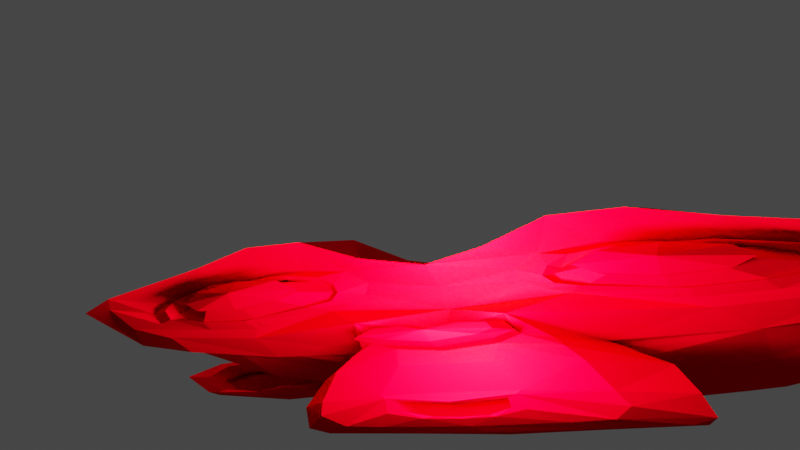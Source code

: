 # Source: umrd.blend  (saved by Blender 2.80.75; exported with 4.5.12 LTS)
import bpy
from mathutils import Matrix  # noqa: F401  (used for matrix-valued properties, if any)

bpy.ops.wm.read_factory_settings(use_empty=True)
scene = bpy.context.scene
scene.name = 'Scene'

# ---- collections
col_collection = bpy.data.collections.new('Collection'); scene.collection.children.link(col_collection)

# ---- materials (node trees are filled in below, after node groups)
mat_material_001 = bpy.data.materials.new('Material.001')
mat_material_001.alpha_threshold = 1.0
mat_material_001.diffuse_color = (0.8, 0.0, 0.004656, 1.0)
mat_material_001.roughness = 1.0
mat_material_001.specular_intensity = 1.0
mat_material_001.metallic = 1.0

# ---- material node trees

# ---- world
world_world = bpy.data.worlds.new('World'); scene.world = world_world
world_world.use_nodes = True; world_world.node_tree.nodes.clear()
_N = world_world.node_tree.nodes; _L = world_world.node_tree.links
n0 = _N.new('ShaderNodeOutputWorld'); n0.name = 'World Output'; n0.location = (300, 300)
n1 = _N.new('ShaderNodeBackground'); n1.name = 'Background'; n1.location = (10, 300)
n1.inputs[0].default_value = (0.05088, 0.05088, 0.05088, 1.0)
_L.new(n1.outputs[0], n0.inputs[0])
n0.is_active_output = True
world_world.color = (0.05088, 0.05088, 0.05088)
world_world.use_sun_shadow = False
world_world.sun_shadow_jitter_overblur = 0.0

# ---- cameras
cam_camera = bpy.data.cameras.new('Camera')
cam_camera.clip_end = 100.0
cam_camera.ortho_scale = 7.314

# ---- lights
light_light = bpy.data.lights.new('Light', 'POINT')
light_light.transmission_factor = 0.0
light_light.energy = 1000.0
light_light.shadow_soft_size = 0.1
light_light.shadow_maximum_resolution = 0.006
light_light.use_absolute_resolution = True
light_point = bpy.data.lights.new('Point', 'POINT')
light_point.transmission_factor = 0.0
light_point.energy = 1367.0
light_point.shadow_soft_size = 0.25
light_point.shadow_maximum_resolution = 0.006
light_point.use_absolute_resolution = True

# ---- meshes
me_suzanne = bpy.data.meshes.new('Suzanne')
me_suzanne.from_pydata([(0.4375, -0.7656, 0.1641), (-0.4375, -0.7656, 0.1641), (0.5, -0.6875, 0.09375), (-0.5, -0.6875, 0.09375), (0.5469, -0.5781, 0.05469), (-0.5469, -0.5781, 0.05469), (0.3516, -0.6172, -0.02344), (-0.3516, -0.6172, -0.02344), (0.3516, -0.7188, 0.03125), (-0.3516, -0.7188, 0.03125), (0.3516, -0.7812, 0.1328), (-0.3516, -0.7812, 0.1328), (0.2734, -0.7969, 0.1641), (-0.2734, -0.7969, 0.1641), (0.2031, -0.7422, 0.09375), (-0.2031, -0.7422, 0.09375), (0.1562, -0.6484, 0.05469), (-0.1562, -0.6484, 0.05469), (0.07812, -0.6562, 0.2422), (-0.07812, -0.6562, 0.2422), (0.1406, -0.7422, 0.2422), (-0.1406, -0.7422, 0.2422), (0.2422, -0.7969, 0.2422), (-0.2422, -0.7969, 0.2422), (0.2734, -0.7969, 0.3281), (-0.2734, -0.7969, 0.3281), (0.2031, -0.7422, 0.3906), (-0.2031, -0.7422, 0.3906), (0.1562, -0.6484, 0.4375), (-0.1562, -0.6484, 0.4375), (0.3516, -0.6172, 0.5156), (-0.3516, -0.6172, 0.5156), (0.3516, -0.7188, 0.4531), (-0.3516, -0.7188, 0.4531), (0.3516, -0.7812, 0.3594), (-0.3516, -0.7812, 0.3594), (0.4375, -0.7656, 0.3281), (-0.4375, -0.7656, 0.3281), (0.5, -0.6875, 0.3906), (-0.5, -0.6875, 0.3906), (0.5469, -0.5781, 0.4375), (-0.5469, -0.5781, 0.4375), (0.625, -0.5625, 0.2422), (-0.625, -0.5625, 0.2422), (0.5625, -0.6719, 0.2422), (-0.5625, -0.6719, 0.2422), (0.4688, -0.7578, 0.2422), (-0.4688, -0.7578, 0.2422), (0.4766, -0.7734, 0.2422), (-0.4766, -0.7734, 0.2422), (0.4453, -0.7812, 0.3359), (-0.4453, -0.7812, 0.3359), (0.3516, -0.8047, 0.375), (-0.3516, -0.8047, 0.375), (0.2656, -0.8203, 0.3359), (-0.2656, -0.8203, 0.3359), (0.2266, -0.8203, 0.2422), (-0.2266, -0.8203, 0.2422), (0.2656, -0.8203, 0.1562), (-0.2656, -0.8203, 0.1562), (0.3516, -0.8281, 0.2422), (-0.3516, -0.8281, 0.2422), (0.3516, -0.8047, 0.1172), (-0.3516, -0.8047, 0.1172), (0.4453, -0.7812, 0.1562), (-0.4453, -0.7812, 0.1562), (0.0, -0.7422, 0.4297), (0.0, -0.8203, 0.3516), (0.0, -0.7344, -0.6797), (0.0, -0.7812, -0.3203), (0.0, -0.7969, -0.1875), (0.0, -0.7188, -0.7734), (0.0, -0.6016, 0.4062), (0.0, -0.5703, 0.5703), (0.0, 0.5469, 0.8984), (0.0, 0.8516, 0.5625), (0.0, 0.8281, 0.07031), (0.0, 0.3516, -0.3828), (0.2031, -0.5625, -0.1875), (-0.2031, -0.5625, -0.1875), (0.3125, -0.5703, -0.4375), (-0.3125, -0.5703, -0.4375), (0.3516, -0.5703, -0.6953), (-0.3516, -0.5703, -0.6953), (0.3672, -0.5312, -0.8906), (-0.3672, -0.5312, -0.8906), (0.3281, -0.5234, -0.9453), (-0.3281, -0.5234, -0.9453), (0.1797, -0.5547, -0.9688), (-0.1797, -0.5547, -0.9688), (0.0, -0.5781, -0.9844), (0.4375, -0.5312, -0.1406), (-0.4375, -0.5312, -0.1406), (0.6328, -0.5391, -0.03906), (-0.6328, -0.5391, -0.03906), (0.8281, -0.4453, 0.1484), (-0.8281, -0.4453, 0.1484), (0.8594, -0.5938, 0.4297), (-0.8594, -0.5938, 0.4297), (0.7109, -0.625, 0.4844), (-0.7109, -0.625, 0.4844), (0.4922, -0.6875, 0.6016), (-0.4922, -0.6875, 0.6016), (0.3203, -0.7344, 0.7578), (-0.3203, -0.7344, 0.7578), (0.1562, -0.7578, 0.7188), (-0.1562, -0.7578, 0.7188), (0.0625, -0.75, 0.4922), (-0.0625, -0.75, 0.4922), (0.1641, -0.7734, 0.4141), (-0.1641, -0.7734, 0.4141), (0.125, -0.7656, 0.3047), (-0.125, -0.7656, 0.3047), (0.2031, -0.7422, 0.09375), (-0.2031, -0.7422, 0.09375), (0.375, -0.7031, 0.01562), (-0.375, -0.7031, 0.01562), (0.4922, -0.6719, 0.0625), (-0.4922, -0.6719, 0.0625), (0.625, -0.6484, 0.1875), (-0.625, -0.6484, 0.1875), (0.6406, -0.6484, 0.2969), (-0.6406, -0.6484, 0.2969), (0.6016, -0.6641, 0.375), (-0.6016, -0.6641, 0.375), (0.4297, -0.7188, 0.4375), (-0.4297, -0.7188, 0.4375), (0.25, -0.7578, 0.4688), (-0.25, -0.7578, 0.4688), (0.0, -0.7344, -0.7656), (0.1094, -0.7344, -0.7188), (-0.1094, -0.7344, -0.7188), (0.1172, -0.7109, -0.8359), (-0.1172, -0.7109, -0.8359), (0.0625, -0.6953, -0.8828), (-0.0625, -0.6953, -0.8828), (0.0, -0.6875, -0.8906), (0.0, -0.75, -0.1953), (0.0, -0.7422, -0.1406), (0.1016, -0.7422, -0.1484), (-0.1016, -0.7422, -0.1484), (0.125, -0.75, -0.2266), (-0.125, -0.75, -0.2266), (0.08594, -0.7422, -0.2891), (-0.08594, -0.7422, -0.2891), (0.3984, -0.6719, -0.04688), (-0.3984, -0.6719, -0.04688), (0.6172, -0.625, 0.05469), (-0.6172, -0.625, 0.05469), (0.7266, -0.6016, 0.2031), (-0.7266, -0.6016, 0.2031), (0.7422, -0.6562, 0.375), (-0.7422, -0.6562, 0.375), (0.6875, -0.7266, 0.4141), (-0.6875, -0.7266, 0.4141), (0.4375, -0.7969, 0.5469), (-0.4375, -0.7969, 0.5469), (0.3125, -0.8359, 0.6406), (-0.3125, -0.8359, 0.6406), (0.2031, -0.8516, 0.6172), (-0.2031, -0.8516, 0.6172), (0.1016, -0.8438, 0.4297), (-0.1016, -0.8438, 0.4297), (0.125, -0.8125, -0.1016), (-0.125, -0.8125, -0.1016), (0.2109, -0.7109, -0.4453), (-0.2109, -0.7109, -0.4453), (0.25, -0.6875, -0.7031), (-0.25, -0.6875, -0.7031), (0.2656, -0.6641, -0.8203), (-0.2656, -0.6641, -0.8203), (0.2344, -0.6328, -0.9141), (-0.2344, -0.6328, -0.9141), (0.1641, -0.6328, -0.9297), (-0.1641, -0.6328, -0.9297), (0.0, -0.6406, -0.9453), (0.0, -0.7266, 0.04688), (0.0, -0.7656, 0.2109), (0.3281, -0.7422, 0.4766), (-0.3281, -0.7422, 0.4766), (0.1641, -0.75, 0.1406), (-0.1641, -0.75, 0.1406), (0.1328, -0.7578, 0.2109), (-0.1328, -0.7578, 0.2109), (0.1172, -0.7344, -0.6875), (-0.1172, -0.7344, -0.6875), (0.07812, -0.75, -0.4453), (-0.07812, -0.75, -0.4453), (0.0, -0.75, -0.4453), (0.0, -0.7422, -0.3281), (0.09375, -0.7812, -0.2734), (-0.09375, -0.7812, -0.2734), (0.1328, -0.7969, -0.2266), (-0.1328, -0.7969, -0.2266), (0.1094, -0.7812, -0.1328), (-0.1094, -0.7812, -0.1328), (0.03906, -0.7812, -0.125), (-0.03906, -0.7812, -0.125), (0.0, -0.8281, -0.2031), (0.04688, -0.8125, -0.1484), (-0.04688, -0.8125, -0.1484), (0.09375, -0.8125, -0.1562), (-0.09375, -0.8125, -0.1562), (0.1094, -0.8281, -0.2266), (-0.1094, -0.8281, -0.2266), (0.07812, -0.8047, -0.25), (-0.07812, -0.8047, -0.25), (0.0, -0.8047, -0.2891), (0.2578, -0.5547, -0.3125), (-0.2578, -0.5547, -0.3125), (0.1641, -0.7109, -0.2422), (-0.1641, -0.7109, -0.2422), (0.1797, -0.7109, -0.3125), (-0.1797, -0.7109, -0.3125), (0.2344, -0.5547, -0.25), (-0.2344, -0.5547, -0.25), (0.0, -0.6875, -0.875), (0.04688, -0.6875, -0.8672), (-0.04688, -0.6875, -0.8672), (0.09375, -0.7109, -0.8203), (-0.09375, -0.7109, -0.8203), (0.09375, -0.7266, -0.7422), (-0.09375, -0.7266, -0.7422), (0.0, -0.6562, -0.7812), (0.09375, -0.6641, -0.75), (-0.09375, -0.6641, -0.75), (0.09375, -0.6406, -0.8125), (-0.09375, -0.6406, -0.8125), (0.04688, -0.6328, -0.8516), (-0.04688, -0.6328, -0.8516), (0.0, -0.6328, -0.8594), (0.1719, -0.7812, 0.2188), (-0.1719, -0.7812, 0.2188), (0.1875, -0.7734, 0.1562), (-0.1875, -0.7734, 0.1562), (0.3359, -0.7578, 0.4297), (-0.3359, -0.7578, 0.4297), (0.2734, -0.7734, 0.4219), (-0.2734, -0.7734, 0.4219), (0.4219, -0.7734, 0.3984), (-0.4219, -0.7734, 0.3984), (0.5625, -0.6953, 0.3516), (-0.5625, -0.6953, 0.3516), (0.5859, -0.6875, 0.2891), (-0.5859, -0.6875, 0.2891), (0.5781, -0.6797, 0.1953), (-0.5781, -0.6797, 0.1953), (0.4766, -0.7188, 0.1016), (-0.4766, -0.7188, 0.1016), (0.375, -0.7422, 0.0625), (-0.375, -0.7422, 0.0625), (0.2266, -0.7812, 0.1094), (-0.2266, -0.7812, 0.1094), (0.1797, -0.7812, 0.2969), (-0.1797, -0.7812, 0.2969), (0.2109, -0.7812, 0.375), (-0.2109, -0.7812, 0.375), (0.2344, -0.7578, 0.3594), (-0.2344, -0.7578, 0.3594), (0.1953, -0.7578, 0.2969), (-0.1953, -0.7578, 0.2969), (0.2422, -0.7578, 0.125), (-0.2422, -0.7578, 0.125), (0.375, -0.7266, 0.08594), (-0.375, -0.7266, 0.08594), (0.4609, -0.7031, 0.1172), (-0.4609, -0.7031, 0.1172), (0.5469, -0.6719, 0.2109), (-0.5469, -0.6719, 0.2109), (0.5547, -0.6719, 0.2812), (-0.5547, -0.6719, 0.2812), (0.5312, -0.6797, 0.3359), (-0.5312, -0.6797, 0.3359), (0.4141, -0.75, 0.3906), (-0.4141, -0.75, 0.3906), (0.2812, -0.7656, 0.3984), (-0.2812, -0.7656, 0.3984), (0.3359, -0.75, 0.4062), (-0.3359, -0.75, 0.4062), (0.2031, -0.75, 0.1719), (-0.2031, -0.75, 0.1719), (0.1953, -0.75, 0.2266), (-0.1953, -0.75, 0.2266), (0.1094, -0.6094, 0.4609), (-0.1094, -0.6094, 0.4609), (0.1953, -0.6172, 0.6641), (-0.1953, -0.6172, 0.6641), (0.3359, -0.5938, 0.6875), (-0.3359, -0.5938, 0.6875), (0.4844, -0.5547, 0.5547), (-0.4844, -0.5547, 0.5547), (0.6797, -0.4922, 0.4531), (-0.6797, -0.4922, 0.4531), (0.7969, -0.4609, 0.4062), (-0.7969, -0.4609, 0.4062), (0.7734, -0.375, 0.1641), (-0.7734, -0.375, 0.1641), (0.6016, -0.4141, 0.0), (-0.6016, -0.4141, 0.0), (0.4375, -0.4688, -0.09375), (-0.4375, -0.4688, -0.09375), (0.0, -0.2891, 0.8984), (0.0, 0.07812, 0.9844), (0.0, 0.6719, -0.1953), (0.0, -0.1875, -0.4609), (0.0, -0.4609, -0.9766), (0.0, -0.3438, -0.8047), (0.0, -0.3203, -0.5703), (0.0, -0.2812, -0.4844), (0.8516, -0.05469, 0.2344), (-0.8516, -0.05469, 0.2344), (0.8594, 0.04688, 0.3203), (-0.8594, 0.04688, 0.3203), (0.7734, 0.4375, 0.2656), (-0.7734, 0.4375, 0.2656), (0.4609, 0.7031, 0.4375), (-0.4609, 0.7031, 0.4375), (0.7344, -0.07031, -0.04688), (-0.7344, -0.07031, -0.04688), (0.5938, 0.1641, -0.125), (-0.5938, 0.1641, -0.125), (0.6406, 0.4297, -0.007812), (-0.6406, 0.4297, -0.007812), (0.3359, 0.6641, 0.05469), (-0.3359, 0.6641, 0.05469), (0.2344, -0.4062, -0.3516), (-0.2344, -0.4062, -0.3516), (0.1797, -0.2578, -0.4141), (-0.1797, -0.2578, -0.4141), (0.2891, -0.3828, -0.7109), (-0.2891, -0.3828, -0.7109), (0.25, -0.3906, -0.5), (-0.25, -0.3906, -0.5), (0.3281, -0.3984, -0.9141), (-0.3281, -0.3984, -0.9141), (0.1406, -0.3672, -0.7578), (-0.1406, -0.3672, -0.7578), (0.125, -0.3594, -0.5391), (-0.125, -0.3594, -0.5391), (0.1641, -0.4375, -0.9453), (-0.1641, -0.4375, -0.9453), (0.2188, -0.4297, -0.2812), (-0.2188, -0.4297, -0.2812), (0.2109, -0.4688, -0.2266), (-0.2109, -0.4688, -0.2266), (0.2031, -0.5, -0.1719), (-0.2031, -0.5, -0.1719), (0.2109, -0.1641, -0.3906), (-0.2109, -0.1641, -0.3906), (0.2969, 0.2656, -0.3125), (-0.2969, 0.2656, -0.3125), (0.3438, 0.5391, -0.1484), (-0.3438, 0.5391, -0.1484), (0.4531, 0.3828, 0.8672), (-0.4531, 0.3828, 0.8672), (0.4531, 0.07031, 0.9297), (-0.4531, 0.07031, 0.9297), (0.4531, -0.2344, 0.8516), (-0.4531, -0.2344, 0.8516), (0.4609, -0.4297, 0.5234), (-0.4609, -0.4297, 0.5234), (0.7266, -0.3359, 0.4062), (-0.7266, -0.3359, 0.4062), (0.6328, -0.2812, 0.4531), (-0.6328, -0.2812, 0.4531), (0.6406, -0.05469, 0.7031), (-0.6406, -0.05469, 0.7031), (0.7969, -0.125, 0.5625), (-0.7969, -0.125, 0.5625), (0.7969, 0.1172, 0.6172), (-0.7969, 0.1172, 0.6172), (0.6406, 0.1953, 0.75), (-0.6406, 0.1953, 0.75), (0.6406, 0.4453, 0.6797), (-0.6406, 0.4453, 0.6797), (0.7969, 0.3594, 0.5391), (-0.7969, 0.3594, 0.5391), (0.6172, 0.5859, 0.3281), (-0.6172, 0.5859, 0.3281), (0.4844, 0.5469, 0.02344), (-0.4844, 0.5469, 0.02344), (0.8203, 0.2031, 0.3281), (-0.8203, 0.2031, 0.3281), (0.4062, -0.1484, -0.1719), (-0.4062, -0.1484, -0.1719), (0.4297, 0.2109, -0.1953), (-0.4297, 0.2109, -0.1953), (0.8906, 0.2344, 0.4062), (-0.8906, 0.2344, 0.4062), (0.7734, 0.125, -0.1406), (-0.7734, 0.125, -0.1406), (1.039, 0.3281, -0.1016), (-1.039, 0.3281, -0.1016), (1.281, 0.4297, 0.05469), (-1.281, 0.4297, 0.05469), (1.352, 0.4219, 0.3203), (-1.352, 0.4219, 0.3203), (1.234, 0.4219, 0.5078), (-1.234, 0.4219, 0.5078), (1.023, 0.3125, 0.4766), (-1.023, 0.3125, 0.4766), (1.016, 0.2891, 0.4141), (-1.016, 0.2891, 0.4141), (1.188, 0.3906, 0.4375), (-1.188, 0.3906, 0.4375), (1.266, 0.4062, 0.2891), (-1.266, 0.4062, 0.2891), (1.211, 0.4062, 0.07812), (-1.211, 0.4062, 0.07812), (1.031, 0.3047, -0.03906), (-1.031, 0.3047, -0.03906), (0.8281, 0.1328, -0.07031), (-0.8281, 0.1328, -0.07031), (0.9219, 0.2188, 0.3594), (-0.9219, 0.2188, 0.3594), (0.9453, 0.2891, 0.3047), (-0.9453, 0.2891, 0.3047), (0.8828, 0.2109, -0.02344), (-0.8828, 0.2109, -0.02344), (1.039, 0.3672, 0.0), (-1.039, 0.3672, 0.0), (1.188, 0.4453, 0.09375), (-1.188, 0.4453, 0.09375), (1.234, 0.4453, 0.25), (-1.234, 0.4453, 0.25), (1.172, 0.4375, 0.3594), (-1.172, 0.4375, 0.3594), (1.023, 0.3594, 0.3438), (-1.023, 0.3594, 0.3438), (0.8438, 0.2109, 0.2891), (-0.8438, 0.2109, 0.2891), (0.8359, 0.2734, 0.1719), (-0.8359, 0.2734, 0.1719), (0.7578, 0.2734, 0.09375), (-0.7578, 0.2734, 0.09375), (0.8203, 0.2734, 0.08594), (-0.8203, 0.2734, 0.08594), (0.8438, 0.2734, 0.01562), (-0.8438, 0.2734, 0.01562), (0.8125, 0.2734, -0.01562), (-0.8125, 0.2734, -0.01562), (0.7266, 0.07031, 0.0), (-0.7266, 0.07031, 0.0), (0.7188, 0.1719, -0.02344), (-0.7188, 0.1719, -0.02344), (0.7188, 0.1875, 0.03906), (-0.7188, 0.1875, 0.03906), (0.7969, 0.2109, 0.2031), (-0.7969, 0.2109, 0.2031), (0.8906, 0.2656, 0.2422), (-0.8906, 0.2656, 0.2422), (0.8906, 0.3203, 0.2344), (-0.8906, 0.3203, 0.2344), (0.8125, 0.3203, -0.01562), (-0.8125, 0.3203, -0.01562), (0.8516, 0.3203, 0.01562), (-0.8516, 0.3203, 0.01562), (0.8281, 0.3203, 0.07812), (-0.8281, 0.3203, 0.07812), (0.7656, 0.3203, 0.09375), (-0.7656, 0.3203, 0.09375), (0.8438, 0.3203, 0.1719), (-0.8438, 0.3203, 0.1719), (1.039, 0.4141, 0.3281), (-1.039, 0.4141, 0.3281), (1.188, 0.4844, 0.3438), (-1.188, 0.4844, 0.3438), (1.258, 0.4922, 0.2422), (-1.258, 0.4922, 0.2422), (1.211, 0.4844, 0.08594), (-1.211, 0.4844, 0.08594), (1.047, 0.4219, 0.0), (-1.047, 0.4219, 0.0), (0.8828, 0.2656, -0.01562), (-0.8828, 0.2656, -0.01562), (0.9531, 0.3438, 0.2891), (-0.9531, 0.3438, 0.2891), (0.8906, 0.3281, 0.1094), (-0.8906, 0.3281, 0.1094), (0.9375, 0.3359, 0.0625), (-0.9375, 0.3359, 0.0625), (1.0, 0.3672, 0.125), (-1.0, 0.3672, 0.125), (0.9609, 0.3516, 0.1719), (-0.9609, 0.3516, 0.1719), (1.016, 0.375, 0.2344), (-1.016, 0.375, 0.2344), (1.055, 0.3828, 0.1875), (-1.055, 0.3828, 0.1875), (1.109, 0.3906, 0.2109), (-1.109, 0.3906, 0.2109), (1.086, 0.3906, 0.2734), (-1.086, 0.3906, 0.2734), (1.023, 0.4844, 0.4375), (-1.023, 0.4844, 0.4375), (1.25, 0.5469, 0.4688), (-1.25, 0.5469, 0.4688), (1.367, 0.5, 0.2969), (-1.367, 0.5, 0.2969), (1.312, 0.5312, 0.05469), (-1.312, 0.5312, 0.05469), (1.039, 0.4922, -0.08594), (-1.039, 0.4922, -0.08594), (0.7891, 0.3281, -0.125), (-0.7891, 0.3281, -0.125), (0.8594, 0.3828, 0.3828), (-0.8594, 0.3828, 0.3828)], [], [(46, 0, 2, 44), (3, 1, 47, 45), (44, 2, 4, 42), (5, 3, 45, 43), (2, 8, 6, 4), (7, 9, 3, 5), (0, 10, 8, 2), (9, 11, 1, 3), (10, 12, 14, 8), (15, 13, 11, 9), (8, 14, 16, 6), (17, 15, 9, 7), (14, 20, 18, 16), (19, 21, 15, 17), (12, 22, 20, 14), (21, 23, 13, 15), (22, 24, 26, 20), (27, 25, 23, 21), (20, 26, 28, 18), (29, 27, 21, 19), (26, 32, 30, 28), (31, 33, 27, 29), (24, 34, 32, 26), (33, 35, 25, 27), (34, 36, 38, 32), (39, 37, 35, 33), (32, 38, 40, 30), (41, 39, 33, 31), (38, 44, 42, 40), (43, 45, 39, 41), (36, 46, 44, 38), (45, 47, 37, 39), (46, 36, 50, 48), (51, 37, 47, 49), (36, 34, 52, 50), (53, 35, 37, 51), (34, 24, 54, 52), (55, 25, 35, 53), (24, 22, 56, 54), (57, 23, 25, 55), (22, 12, 58, 56), (59, 13, 23, 57), (12, 10, 62, 58), (63, 11, 13, 59), (10, 0, 64, 62), (65, 1, 11, 63), (0, 46, 48, 64), (49, 47, 1, 65), (60, 64, 48), (49, 65, 61), (62, 64, 60), (61, 65, 63), (60, 58, 62), (63, 59, 61), (60, 56, 58), (59, 57, 61), (60, 54, 56), (57, 55, 61), (60, 52, 54), (55, 53, 61), (60, 50, 52), (53, 51, 61), (60, 48, 50), (51, 49, 61), (88, 173, 175, 90), (175, 174, 89, 90), (86, 171, 173, 88), (174, 172, 87, 89), (84, 169, 171, 86), (172, 170, 85, 87), (82, 167, 169, 84), (170, 168, 83, 85), (80, 165, 167, 82), (168, 166, 81, 83), (78, 91, 145, 163), (146, 92, 79, 164), (91, 93, 147, 145), (148, 94, 92, 146), (93, 95, 149, 147), (150, 96, 94, 148), (95, 97, 151, 149), (152, 98, 96, 150), (97, 99, 153, 151), (154, 100, 98, 152), (99, 101, 155, 153), (156, 102, 100, 154), (101, 103, 157, 155), (158, 104, 102, 156), (103, 105, 159, 157), (160, 106, 104, 158), (105, 107, 161, 159), (162, 108, 106, 160), (107, 66, 67, 161), (67, 66, 108, 162), (109, 127, 159, 161), (160, 128, 110, 162), (127, 178, 157, 159), (158, 179, 128, 160), (125, 155, 157, 178), (158, 156, 126, 179), (123, 153, 155, 125), (156, 154, 124, 126), (121, 151, 153, 123), (154, 152, 122, 124), (119, 149, 151, 121), (152, 150, 120, 122), (117, 147, 149, 119), (150, 148, 118, 120), (115, 145, 147, 117), (148, 146, 116, 118), (113, 163, 145, 115), (146, 164, 114, 116), (113, 180, 176, 163), (176, 181, 114, 164), (109, 161, 67, 111), (67, 162, 110, 112), (111, 67, 177, 182), (177, 67, 112, 183), (176, 180, 182, 177), (183, 181, 176, 177), (134, 136, 175, 173), (175, 136, 135, 174), (132, 134, 173, 171), (174, 135, 133, 172), (130, 132, 171, 169), (172, 133, 131, 170), (165, 186, 184, 167), (185, 187, 166, 168), (130, 169, 167, 184), (168, 170, 131, 185), (143, 189, 188, 186), (188, 189, 144, 187), (184, 186, 188, 68), (188, 187, 185, 68), (129, 130, 184, 68), (185, 131, 129, 68), (141, 192, 190, 143), (191, 193, 142, 144), (139, 194, 192, 141), (193, 195, 140, 142), (138, 196, 194, 139), (195, 197, 138, 140), (137, 70, 196, 138), (197, 70, 137, 138), (189, 143, 190, 69), (191, 144, 189, 69), (69, 190, 205, 207), (206, 191, 69, 207), (70, 198, 199, 196), (200, 198, 70, 197), (196, 199, 201, 194), (202, 200, 197, 195), (194, 201, 203, 192), (204, 202, 195, 193), (192, 203, 205, 190), (206, 204, 193, 191), (198, 203, 201, 199), (202, 204, 198, 200), (198, 207, 205, 203), (206, 207, 198, 204), (138, 139, 163, 176), (164, 140, 138, 176), (139, 141, 210, 163), (211, 142, 140, 164), (141, 143, 212, 210), (213, 144, 142, 211), (143, 186, 165, 212), (166, 187, 144, 213), (80, 208, 212, 165), (213, 209, 81, 166), (208, 214, 210, 212), (211, 215, 209, 213), (78, 163, 210, 214), (211, 164, 79, 215), (130, 129, 71, 221), (71, 129, 131, 222), (132, 130, 221, 219), (222, 131, 133, 220), (134, 132, 219, 217), (220, 133, 135, 218), (136, 134, 217, 216), (218, 135, 136, 216), (216, 217, 228, 230), (229, 218, 216, 230), (217, 219, 226, 228), (227, 220, 218, 229), (219, 221, 224, 226), (225, 222, 220, 227), (221, 71, 223, 224), (223, 71, 222, 225), (223, 230, 228, 224), (229, 230, 223, 225), (224, 228, 226), (227, 229, 225), (182, 180, 233, 231), (234, 181, 183, 232), (111, 182, 231, 253), (232, 183, 112, 254), (109, 111, 253, 255), (254, 112, 110, 256), (180, 113, 251, 233), (252, 114, 181, 234), (113, 115, 249, 251), (250, 116, 114, 252), (115, 117, 247, 249), (248, 118, 116, 250), (117, 119, 245, 247), (246, 120, 118, 248), (119, 121, 243, 245), (244, 122, 120, 246), (121, 123, 241, 243), (242, 124, 122, 244), (123, 125, 239, 241), (240, 126, 124, 242), (125, 178, 235, 239), (236, 179, 126, 240), (178, 127, 237, 235), (238, 128, 179, 236), (127, 109, 255, 237), (256, 110, 128, 238), (237, 255, 257, 275), (258, 256, 238, 276), (235, 237, 275, 277), (276, 238, 236, 278), (239, 235, 277, 273), (278, 236, 240, 274), (241, 239, 273, 271), (274, 240, 242, 272), (243, 241, 271, 269), (272, 242, 244, 270), (245, 243, 269, 267), (270, 244, 246, 268), (247, 245, 267, 265), (268, 246, 248, 266), (249, 247, 265, 263), (266, 248, 250, 264), (251, 249, 263, 261), (264, 250, 252, 262), (233, 251, 261, 279), (262, 252, 234, 280), (255, 253, 259, 257), (260, 254, 256, 258), (253, 231, 281, 259), (282, 232, 254, 260), (231, 233, 279, 281), (280, 234, 232, 282), (66, 107, 283, 72), (284, 108, 66, 72), (107, 105, 285, 283), (286, 106, 108, 284), (105, 103, 287, 285), (288, 104, 106, 286), (103, 101, 289, 287), (290, 102, 104, 288), (101, 99, 291, 289), (292, 100, 102, 290), (99, 97, 293, 291), (294, 98, 100, 292), (97, 95, 295, 293), (296, 96, 98, 294), (95, 93, 297, 295), (298, 94, 96, 296), (93, 91, 299, 297), (300, 92, 94, 298), (307, 308, 327, 337), (328, 308, 307, 338), (306, 307, 337, 335), (338, 307, 306, 336), (305, 306, 335, 339), (336, 306, 305, 340), (88, 90, 305, 339), (305, 90, 89, 340), (86, 88, 339, 333), (340, 89, 87, 334), (84, 86, 333, 329), (334, 87, 85, 330), (82, 84, 329, 331), (330, 85, 83, 332), (329, 335, 337, 331), (338, 336, 330, 332), (329, 333, 339, 335), (340, 334, 330, 336), (325, 331, 337, 327), (338, 332, 326, 328), (80, 82, 331, 325), (332, 83, 81, 326), (208, 341, 343, 214), (344, 342, 209, 215), (80, 325, 341, 208), (342, 326, 81, 209), (78, 214, 343, 345), (344, 215, 79, 346), (78, 345, 299, 91), (300, 346, 79, 92), (76, 323, 351, 303), (352, 324, 76, 303), (303, 351, 349, 77), (350, 352, 303, 77), (77, 349, 347, 304), (348, 350, 77, 304), (304, 347, 327, 308), (328, 348, 304, 308), (325, 327, 347, 341), (348, 328, 326, 342), (295, 297, 317, 309), (318, 298, 296, 310), (75, 315, 323, 76), (324, 316, 75, 76), (301, 357, 355, 302), (356, 358, 301, 302), (302, 355, 353, 74), (354, 356, 302, 74), (74, 353, 315, 75), (316, 354, 74, 75), (291, 293, 361, 363), (362, 294, 292, 364), (363, 361, 367, 365), (368, 362, 364, 366), (365, 367, 369, 371), (370, 368, 366, 372), (371, 369, 375, 373), (376, 370, 372, 374), (313, 377, 373, 375), (374, 378, 314, 376), (315, 353, 373, 377), (374, 354, 316, 378), (353, 355, 371, 373), (372, 356, 354, 374), (355, 357, 365, 371), (366, 358, 356, 372), (357, 359, 363, 365), (364, 360, 358, 366), (289, 291, 363, 359), (364, 292, 290, 360), (73, 359, 357, 301), (358, 360, 73, 301), (283, 285, 287, 289), (288, 286, 284, 290), (283, 289, 359, 73), (360, 290, 284, 73), (72, 283, 73), (73, 284, 72), (293, 295, 309, 361), (310, 296, 294, 362), (309, 311, 367, 361), (368, 312, 310, 362), (311, 381, 369, 367), (370, 382, 312, 368), (313, 375, 369, 381), (370, 376, 314, 382), (347, 349, 385, 383), (386, 350, 348, 384), (317, 383, 385, 319), (386, 384, 318, 320), (297, 299, 383, 317), (384, 300, 298, 318), (299, 343, 341, 383), (342, 344, 300, 384), (341, 347, 383), (384, 348, 342), (299, 345, 343), (344, 346, 300), (313, 321, 379, 377), (380, 322, 314, 378), (315, 377, 379, 323), (380, 378, 316, 324), (319, 385, 379, 321), (380, 386, 320, 322), (349, 351, 379, 385), (380, 352, 350, 386), (323, 379, 351), (352, 380, 324), (399, 387, 413, 401), (414, 388, 400, 402), (399, 401, 403, 397), (404, 402, 400, 398), (397, 403, 405, 395), (406, 404, 398, 396), (395, 405, 407, 393), (408, 406, 396, 394), (393, 407, 409, 391), (410, 408, 394, 392), (391, 409, 411, 389), (412, 410, 392, 390), (409, 419, 417, 411), (418, 420, 410, 412), (407, 421, 419, 409), (420, 422, 408, 410), (405, 423, 421, 407), (422, 424, 406, 408), (403, 425, 423, 405), (424, 426, 404, 406), (401, 427, 425, 403), (426, 428, 402, 404), (401, 413, 415, 427), (416, 414, 402, 428), (317, 319, 443, 441), (444, 320, 318, 442), (319, 389, 411, 443), (412, 390, 320, 444), (309, 317, 441, 311), (442, 318, 310, 312), (381, 429, 413, 387), (414, 430, 382, 388), (411, 417, 439, 443), (440, 418, 412, 444), (437, 445, 443, 439), (444, 446, 438, 440), (433, 445, 437, 435), (438, 446, 434, 436), (431, 447, 445, 433), (446, 448, 432, 434), (429, 447, 431, 449), (432, 448, 430, 450), (413, 429, 449, 415), (450, 430, 414, 416), (311, 447, 429, 381), (430, 448, 312, 382), (311, 441, 445, 447), (446, 442, 312, 448), (441, 443, 445), (446, 444, 442), (415, 449, 451, 475), (452, 450, 416, 476), (449, 431, 461, 451), (462, 432, 450, 452), (431, 433, 459, 461), (460, 434, 432, 462), (433, 435, 457, 459), (458, 436, 434, 460), (435, 437, 455, 457), (456, 438, 436, 458), (437, 439, 453, 455), (454, 440, 438, 456), (439, 417, 473, 453), (474, 418, 440, 454), (427, 415, 475, 463), (476, 416, 428, 464), (425, 427, 463, 465), (464, 428, 426, 466), (423, 425, 465, 467), (466, 426, 424, 468), (421, 423, 467, 469), (468, 424, 422, 470), (419, 421, 469, 471), (470, 422, 420, 472), (417, 419, 471, 473), (472, 420, 418, 474), (457, 455, 479, 477), (480, 456, 458, 478), (477, 479, 481, 483), (482, 480, 478, 484), (483, 481, 487, 485), (488, 482, 484, 486), (485, 487, 489, 491), (490, 488, 486, 492), (463, 475, 485, 491), (486, 476, 464, 492), (451, 483, 485, 475), (486, 484, 452, 476), (451, 461, 477, 483), (478, 462, 452, 484), (457, 477, 461, 459), (462, 478, 458, 460), (453, 473, 479, 455), (480, 474, 454, 456), (471, 481, 479, 473), (480, 482, 472, 474), (469, 487, 481, 471), (482, 488, 470, 472), (467, 489, 487, 469), (488, 490, 468, 470), (465, 491, 489, 467), (490, 492, 466, 468), (463, 491, 465), (466, 492, 464), (391, 389, 503, 501), (504, 390, 392, 502), (393, 391, 501, 499), (502, 392, 394, 500), (395, 393, 499, 497), (500, 394, 396, 498), (397, 395, 497, 495), (498, 396, 398, 496), (399, 397, 495, 493), (496, 398, 400, 494), (387, 399, 493, 505), (494, 400, 388, 506), (493, 501, 503, 505), (504, 502, 494, 506), (493, 495, 499, 501), (500, 496, 494, 502), (495, 497, 499), (500, 498, 496), (313, 381, 387, 505), (388, 382, 314, 506), (313, 505, 503, 321), (504, 506, 314, 322), (319, 321, 503, 389), (504, 322, 320, 390)])
_uv = me_suzanne.uv_layers.new(name='UVMap')
_uv.uv.foreach_set('vector', [0.891, 0.5901, 0.8706, 0.5896, 0.8601, 0.5601, 0.9046, 0.5594, 0.8562, 0.8505, 0.8681, 0.8215, 0.8884, 0.822, 0.9006, 0.8532, 0.9046, 0.5594, 0.8601, 0.5601, 0.853, 0.5216, 0.9202, 0.5245, 0.8475, 0.8887, 0.8562, 0.8505, 0.9006, 0.8532, 0.9147, 0.8887, 0.8601, 0.5601, 0.8289, 0.5908, 0.7985, 0.5695, 0.853, 0.5216, 0.7951, 0.8384, 0.8264, 0.8185, 0.8562, 0.8505, 0.8475, 0.8887, 0.8706, 0.5896, 0.8544, 0.6048, 0.8289, 0.5908, 0.8601, 0.5601, 0.8264, 0.8185, 0.8525, 0.8057, 0.8681, 0.8215, 0.8562, 0.8505, 0.8544, 0.6048, 0.8541, 0.6255, 0.8282, 0.6334, 0.8289, 0.5908, 0.8276, 0.776, 0.8532, 0.785, 0.8525, 0.8057, 0.8264, 0.8185, 0.8289, 0.5908, 0.8282, 0.6334, 0.791, 0.6454, 0.7985, 0.5695, 0.791, 0.7622, 0.8276, 0.776, 0.8264, 0.8185, 0.7951, 0.8384, 0.8282, 0.6334, 0.8552, 0.6685, 0.8424, 0.7025, 0.791, 0.6454, 0.8448, 0.7075, 0.8561, 0.742, 0.8276, 0.776, 0.791, 0.7622, 0.8541, 0.6255, 0.8675, 0.6423, 0.8552, 0.6685, 0.8282, 0.6334, 0.8561, 0.742, 0.8673, 0.7688, 0.8532, 0.785, 0.8276, 0.776, 0.8675, 0.6423, 0.8905, 0.6419, 0.9004, 0.667, 0.8552, 0.6685, 0.9012, 0.7456, 0.8902, 0.7702, 0.8673, 0.7688, 0.8561, 0.742, 0.8552, 0.6685, 0.9004, 0.667, 0.9189, 0.6997, 0.8424, 0.7025, 0.9212, 0.7137, 0.9012, 0.7456, 0.8561, 0.742, 0.8448, 0.7075, 0.9004, 0.667, 0.9319, 0.6368, 0.9684, 0.6453, 0.9189, 0.6997, 0.9682, 0.7702, 0.9314, 0.7771, 0.9012, 0.7456, 0.9212, 0.7137, 0.8905, 0.6419, 0.9059, 0.6279, 0.9319, 0.6368, 0.9004, 0.667, 0.9314, 0.7771, 0.905, 0.7849, 0.8902, 0.7702, 0.9012, 0.7456, 0.9059, 0.6279, 0.9062, 0.6057, 0.9337, 0.593, 0.9319, 0.6368, 0.9312, 0.8209, 0.9044, 0.807, 0.905, 0.7849, 0.9314, 0.7771, 0.9319, 0.6368, 0.9337, 0.593, 0.9684, 0.5738, 0.9684, 0.6453, 0.965, 0.8417, 0.9312, 0.8209, 0.9314, 0.7771, 0.9682, 0.7702, 0.9337, 0.593, 0.9046, 0.5594, 0.9202, 0.5245, 0.9684, 0.5738, 0.9147, 0.8887, 0.9006, 0.8532, 0.9312, 0.8209, 0.965, 0.8417, 0.9062, 0.6057, 0.891, 0.5901, 0.9046, 0.5594, 0.9337, 0.593, 0.9006, 0.8532, 0.8884, 0.822, 0.9044, 0.807, 0.9312, 0.8209, 0.891, 0.5901, 0.9062, 0.6057, 0.9024, 0.6079, 0.8896, 0.5933, 0.9006, 0.8047, 0.9044, 0.807, 0.8884, 0.822, 0.8872, 0.8187, 0.9062, 0.6057, 0.9059, 0.6279, 0.8998, 0.6263, 0.9024, 0.6079, 0.8988, 0.7862, 0.905, 0.7849, 0.9044, 0.807, 0.9006, 0.8047, 0.9059, 0.6279, 0.8905, 0.6419, 0.8878, 0.6365, 0.8998, 0.6263, 0.8874, 0.7754, 0.8902, 0.7702, 0.905, 0.7849, 0.8988, 0.7862, 0.8905, 0.6419, 0.8675, 0.6423, 0.8709, 0.6352, 0.8878, 0.6365, 0.8704, 0.776, 0.8673, 0.7688, 0.8902, 0.7702, 0.8874, 0.7754, 0.8675, 0.6423, 0.8541, 0.6255, 0.8599, 0.6239, 0.8709, 0.6352, 0.8589, 0.7868, 0.8532, 0.785, 0.8673, 0.7688, 0.8704, 0.776, 0.8541, 0.6255, 0.8544, 0.6048, 0.8597, 0.6082, 0.8599, 0.6239, 0.8579, 0.8025, 0.8525, 0.8057, 0.8532, 0.785, 0.8589, 0.7868, 0.8544, 0.6048, 0.8706, 0.5896, 0.8717, 0.594, 0.8597, 0.6082, 0.8693, 0.8172, 0.8681, 0.8215, 0.8525, 0.8057, 0.8579, 0.8025, 0.8706, 0.5896, 0.891, 0.5901, 0.8896, 0.5933, 0.8717, 0.594, 0.8872, 0.8187, 0.8884, 0.822, 0.8681, 0.8215, 0.8693, 0.8172, 0.8794, 0.6165, 0.8717, 0.594, 0.8896, 0.5933, 0.8872, 0.8187, 0.8693, 0.8172, 0.878, 0.7951, 0.8597, 0.6082, 0.8717, 0.594, 0.8794, 0.6165, 0.878, 0.7951, 0.8693, 0.8172, 0.8579, 0.8025, 0.8794, 0.6165, 0.8599, 0.6239, 0.8597, 0.6082, 0.8579, 0.8025, 0.8589, 0.7868, 0.878, 0.7951, 0.8794, 0.6165, 0.8709, 0.6352, 0.8599, 0.6239, 0.8589, 0.7868, 0.8704, 0.776, 0.878, 0.7951, 0.8794, 0.6165, 0.8878, 0.6365, 0.8709, 0.6352, 0.8704, 0.776, 0.8874, 0.7754, 0.878, 0.7951, 0.8794, 0.6165, 0.8998, 0.6263, 0.8878, 0.6365, 0.8874, 0.7754, 0.8988, 0.7862, 0.878, 0.7951, 0.8794, 0.6165, 0.9024, 0.6079, 0.8998, 0.6263, 0.8988, 0.7862, 0.9006, 0.8047, 0.878, 0.7951, 0.8794, 0.6165, 0.8896, 0.5933, 0.9024, 0.6079, 0.9006, 0.8047, 0.8872, 0.8187, 0.878, 0.7951, 0.5403, 0.05381, 0.5364, 0.06207, 0.5189, 0.05968, 0.5189, 0.05029, 0.5189, 0.05968, 0.5015, 0.06204, 0.4976, 0.05377, 0.5189, 0.05029, 0.5519, 0.05834, 0.5428, 0.06409, 0.5364, 0.06207, 0.5403, 0.05381, 0.5015, 0.06204, 0.4951, 0.06405, 0.486, 0.05827, 0.4976, 0.05377, 0.5551, 0.0619, 0.5463, 0.07267, 0.5428, 0.06409, 0.5519, 0.05834, 0.4951, 0.06405, 0.4916, 0.07262, 0.4828, 0.06183, 0.486, 0.05827, 0.5638, 0.07659, 0.5483, 0.08489, 0.5463, 0.07267, 0.5551, 0.0619, 0.4916, 0.07262, 0.4895, 0.08486, 0.474, 0.07651, 0.4828, 0.06183, 0.5831, 0.1085, 0.5556, 0.1217, 0.5483, 0.08489, 0.5638, 0.07659, 0.4895, 0.08486, 0.4822, 0.1218, 0.4545, 0.1085, 0.474, 0.07651, 0.6055, 0.1651, 0.6474, 0.2005, 0.6215, 0.2278, 0.5531, 0.2096, 0.4165, 0.2295, 0.3897, 0.2019, 0.432, 0.1656, 0.4853, 0.2101, 0.6474, 0.2005, 0.6764, 0.2332, 0.6648, 0.2532, 0.6215, 0.2278, 0.3727, 0.2564, 0.3603, 0.2359, 0.3897, 0.2019, 0.4165, 0.2295, 0.6764, 0.2332, 0.7153, 0.2654, 0.6839, 0.28, 0.6648, 0.2532, 0.3537, 0.2846, 0.3205, 0.2703, 0.3603, 0.2359, 0.3727, 0.2564, 0.7153, 0.2654, 0.7073, 0.3101, 0.6875, 0.3115, 0.6839, 0.28, 0.3512, 0.3174, 0.3307, 0.3169, 0.3205, 0.2703, 0.3537, 0.2846, 0.7073, 0.3101, 0.6974, 0.3327, 0.6768, 0.3239, 0.6875, 0.3115, 0.3627, 0.3297, 0.342, 0.3397, 0.3307, 0.3169, 0.3512, 0.3174, 0.6974, 0.3327, 0.6628, 0.3725, 0.6391, 0.3573, 0.6768, 0.3239, 0.4028, 0.3621, 0.3793, 0.3787, 0.342, 0.3397, 0.3627, 0.3297, 0.6628, 0.3725, 0.6268, 0.3958, 0.6183, 0.3752, 0.6391, 0.3573, 0.4246, 0.3793, 0.4169, 0.4006, 0.3793, 0.3787, 0.4028, 0.3621, 0.6268, 0.3958, 0.6048, 0.3978, 0.6008, 0.3779, 0.6183, 0.3752, 0.4424, 0.3812, 0.4393, 0.4015, 0.4169, 0.4006, 0.4246, 0.3793, 0.6048, 0.3978, 0.5531, 0.3905, 0.5597, 0.357, 0.6008, 0.3779, 0.4829, 0.3585, 0.4909, 0.3919, 0.4393, 0.4015, 0.4424, 0.3812, 0.5531, 0.3905, 0.5219, 0.386, 0.5211, 0.3439, 0.5597, 0.357, 0.5211, 0.3439, 0.5219, 0.386, 0.4909, 0.3919, 0.4829, 0.3585, 0.5773, 0.3402, 0.5998, 0.3448, 0.6008, 0.3779, 0.5597, 0.357, 0.4424, 0.3812, 0.442, 0.3478, 0.4646, 0.3422, 0.4829, 0.3585, 0.5998, 0.3448, 0.6155, 0.342, 0.6183, 0.3752, 0.6008, 0.3779, 0.4246, 0.3793, 0.426, 0.3456, 0.442, 0.3478, 0.4424, 0.3812, 0.6345, 0.3323, 0.6391, 0.3573, 0.6183, 0.3752, 0.6155, 0.342, 0.4246, 0.3793, 0.4028, 0.3621, 0.4064, 0.3365, 0.426, 0.3456, 0.6624, 0.3128, 0.6768, 0.3239, 0.6391, 0.3573, 0.6345, 0.3323, 0.4028, 0.3621, 0.3627, 0.3297, 0.3771, 0.3177, 0.4064, 0.3365, 0.6684, 0.298, 0.6875, 0.3115, 0.6768, 0.3239, 0.6624, 0.3128, 0.3627, 0.3297, 0.3512, 0.3174, 0.3703, 0.3026, 0.3771, 0.3177, 0.6641, 0.2779, 0.6839, 0.28, 0.6875, 0.3115, 0.6684, 0.298, 0.3512, 0.3174, 0.3537, 0.2846, 0.3741, 0.2818, 0.3703, 0.3026, 0.6392, 0.253, 0.6648, 0.2532, 0.6839, 0.28, 0.6641, 0.2779, 0.3537, 0.2846, 0.3727, 0.2564, 0.3989, 0.2556, 0.3741, 0.2818, 0.614, 0.2427, 0.6215, 0.2278, 0.6648, 0.2532, 0.6392, 0.253, 0.3727, 0.2564, 0.4165, 0.2295, 0.4245, 0.2445, 0.3989, 0.2556, 0.5729, 0.2586, 0.5531, 0.2096, 0.6215, 0.2278, 0.614, 0.2427, 0.4165, 0.2295, 0.4853, 0.2101, 0.4664, 0.2597, 0.4245, 0.2445, 0.5729, 0.2586, 0.5639, 0.272, 0.5198, 0.2489, 0.5531, 0.2096, 0.5198, 0.2489, 0.4759, 0.2731, 0.4664, 0.2597, 0.4853, 0.2101, 0.5773, 0.3402, 0.5597, 0.357, 0.5211, 0.3439, 0.5585, 0.3166, 0.5211, 0.3439, 0.4829, 0.3585, 0.4646, 0.3422, 0.4826, 0.3178, 0.5585, 0.3166, 0.5211, 0.3439, 0.5203, 0.2948, 0.5569, 0.2912, 0.5203, 0.2948, 0.5211, 0.3439, 0.4826, 0.3178, 0.4834, 0.2922, 0.5198, 0.2489, 0.5639, 0.272, 0.5569, 0.2912, 0.5203, 0.2948, 0.4834, 0.2922, 0.4759, 0.2731, 0.5198, 0.2489, 0.5203, 0.2948, 0.5255, 0.06897, 0.5189, 0.0679, 0.5189, 0.05968, 0.5364, 0.06207, 0.5189, 0.05968, 0.5189, 0.0679, 0.5124, 0.06896, 0.5015, 0.06204, 0.5312, 0.07383, 0.5255, 0.06897, 0.5364, 0.06207, 0.5428, 0.06409, 0.5015, 0.06204, 0.5124, 0.06896, 0.5066, 0.07381, 0.4951, 0.06405, 0.531, 0.08743, 0.5312, 0.07383, 0.5428, 0.06409, 0.5463, 0.07267, 0.4951, 0.06405, 0.5066, 0.07381, 0.5068, 0.08742, 0.4916, 0.07262, 0.5556, 0.1217, 0.532, 0.1277, 0.5327, 0.09092, 0.5483, 0.08489, 0.5052, 0.09091, 0.5058, 0.1277, 0.4822, 0.1218, 0.4895, 0.08486, 0.531, 0.08743, 0.5463, 0.07267, 0.5483, 0.08489, 0.5327, 0.09092, 0.4895, 0.08486, 0.4916, 0.07262, 0.5068, 0.08742, 0.5052, 0.09091, 0.5381, 0.1584, 0.519, 0.1517, 0.5189, 0.1284, 0.532, 0.1277, 0.5189, 0.1284, 0.519, 0.1517, 0.4999, 0.1584, 0.5058, 0.1277, 0.5327, 0.09092, 0.532, 0.1277, 0.5189, 0.1284, 0.5189, 0.09395, 0.5189, 0.1284, 0.5058, 0.1277, 0.5052, 0.09091, 0.5189, 0.09395, 0.5189, 0.08518, 0.531, 0.08743, 0.5327, 0.09092, 0.5189, 0.09395, 0.5052, 0.09091, 0.5068, 0.08742, 0.5189, 0.08518, 0.5189, 0.09395, 0.5484, 0.1736, 0.538, 0.176, 0.5352, 0.1668, 0.5381, 0.1584, 0.5028, 0.1669, 0.5001, 0.176, 0.4897, 0.1737, 0.4999, 0.1584, 0.5443, 0.1934, 0.5372, 0.1876, 0.538, 0.176, 0.5484, 0.1736, 0.5001, 0.176, 0.5009, 0.1876, 0.494, 0.1934, 0.4897, 0.1737, 0.5198, 0.2008, 0.5288, 0.1918, 0.5372, 0.1876, 0.5443, 0.1934, 0.5009, 0.1876, 0.5092, 0.1916, 0.5198, 0.2008, 0.494, 0.1934, 0.5176, 0.1906, 0.5191, 0.1854, 0.5288, 0.1918, 0.5198, 0.2008, 0.5092, 0.1916, 0.5191, 0.1854, 0.5176, 0.1906, 0.5198, 0.2008, 0.519, 0.1517, 0.5381, 0.1584, 0.5352, 0.1668, 0.519, 0.159, 0.5028, 0.1669, 0.4999, 0.1584, 0.519, 0.1517, 0.519, 0.159, 0.519, 0.159, 0.5352, 0.1668, 0.5311, 0.1716, 0.519, 0.1656, 0.5069, 0.1717, 0.5028, 0.1669, 0.519, 0.159, 0.519, 0.1656, 0.5191, 0.1854, 0.5191, 0.1795, 0.5282, 0.1863, 0.5288, 0.1918, 0.5098, 0.1863, 0.5191, 0.1795, 0.5191, 0.1854, 0.5092, 0.1916, 0.5288, 0.1918, 0.5282, 0.1863, 0.5335, 0.1842, 0.5372, 0.1876, 0.5045, 0.1842, 0.5098, 0.1863, 0.5092, 0.1916, 0.5009, 0.1876, 0.5372, 0.1876, 0.5335, 0.1842, 0.5334, 0.1767, 0.538, 0.176, 0.5046, 0.1768, 0.5045, 0.1842, 0.5009, 0.1876, 0.5001, 0.176, 0.538, 0.176, 0.5334, 0.1767, 0.5311, 0.1716, 0.5352, 0.1668, 0.5069, 0.1717, 0.5046, 0.1768, 0.5001, 0.176, 0.5028, 0.1669, 0.5191, 0.1795, 0.5334, 0.1767, 0.5335, 0.1842, 0.5282, 0.1863, 0.5045, 0.1842, 0.5046, 0.1768, 0.5191, 0.1795, 0.5098, 0.1863, 0.5191, 0.1795, 0.519, 0.1656, 0.5311, 0.1716, 0.5334, 0.1767, 0.5069, 0.1717, 0.519, 0.1656, 0.5191, 0.1795, 0.5046, 0.1768, 0.5198, 0.2008, 0.5443, 0.1934, 0.5531, 0.2096, 0.5198, 0.2489, 0.4853, 0.2101, 0.494, 0.1934, 0.5198, 0.2008, 0.5198, 0.2489, 0.5443, 0.1934, 0.5484, 0.1736, 0.5616, 0.1678, 0.5531, 0.2096, 0.4764, 0.168, 0.4897, 0.1737, 0.494, 0.1934, 0.4853, 0.2101, 0.5484, 0.1736, 0.5381, 0.1584, 0.5595, 0.1493, 0.5616, 0.1678, 0.4784, 0.1494, 0.4999, 0.1584, 0.4897, 0.1737, 0.4764, 0.168, 0.5381, 0.1584, 0.532, 0.1277, 0.5556, 0.1217, 0.5595, 0.1493, 0.4822, 0.1218, 0.5058, 0.1277, 0.4999, 0.1584, 0.4784, 0.1494, 0.5831, 0.1085, 0.5961, 0.1334, 0.5595, 0.1493, 0.5556, 0.1217, 0.4784, 0.1494, 0.4414, 0.1336, 0.4545, 0.1085, 0.4822, 0.1218, 0.5961, 0.1334, 0.6012, 0.1479, 0.5616, 0.1678, 0.5595, 0.1493, 0.4764, 0.168, 0.4363, 0.1482, 0.4414, 0.1336, 0.4784, 0.1494, 0.6055, 0.1651, 0.5531, 0.2096, 0.5616, 0.1678, 0.6012, 0.1479, 0.4764, 0.168, 0.4853, 0.2101, 0.432, 0.1656, 0.4363, 0.1482, 0.531, 0.08743, 0.5189, 0.08518, 0.5189, 0.08387, 0.5289, 0.08496, 0.5189, 0.08387, 0.5189, 0.08518, 0.5068, 0.08742, 0.5089, 0.08495, 0.5312, 0.07383, 0.531, 0.08743, 0.5289, 0.08496, 0.529, 0.07543, 0.5089, 0.08495, 0.5068, 0.08742, 0.5066, 0.07381, 0.5088, 0.07542, 0.5255, 0.06897, 0.5312, 0.07383, 0.529, 0.07543, 0.5238, 0.07051, 0.5088, 0.07542, 0.5066, 0.07381, 0.5124, 0.06896, 0.5141, 0.0705, 0.5189, 0.0679, 0.5255, 0.06897, 0.5238, 0.07051, 0.5189, 0.06947, 0.5141, 0.0705, 0.5124, 0.06896, 0.5189, 0.0679, 0.5189, 0.06947, 0.5189, 0.06947, 0.5238, 0.07051, 0.5216, 0.07497, 0.5189, 0.07426, 0.5163, 0.07497, 0.5141, 0.0705, 0.5189, 0.06947, 0.5189, 0.07426, 0.5238, 0.07051, 0.529, 0.07543, 0.5242, 0.07669, 0.5216, 0.07497, 0.5136, 0.07668, 0.5088, 0.07542, 0.5141, 0.0705, 0.5163, 0.07497, 0.529, 0.07543, 0.5289, 0.08496, 0.5246, 0.07989, 0.5242, 0.07669, 0.5133, 0.07988, 0.5089, 0.08495, 0.5088, 0.07542, 0.5136, 0.07668, 0.5289, 0.08496, 0.5189, 0.08387, 0.5189, 0.07933, 0.5246, 0.07989, 0.5189, 0.07933, 0.5189, 0.08387, 0.5089, 0.08495, 0.5133, 0.07988, 0.5189, 0.07933, 0.5189, 0.07426, 0.5216, 0.07497, 0.5246, 0.07989, 0.5163, 0.07497, 0.5189, 0.07426, 0.5189, 0.07933, 0.5133, 0.07988, 0.5246, 0.07989, 0.5216, 0.07497, 0.5242, 0.07669, 0.5136, 0.07668, 0.5163, 0.07497, 0.5133, 0.07988, 0.5569, 0.2912, 0.5639, 0.272, 0.5718, 0.2773, 0.5684, 0.2929, 0.4681, 0.2786, 0.4759, 0.2731, 0.4834, 0.2922, 0.472, 0.2943, 0.5585, 0.3166, 0.5569, 0.2912, 0.5684, 0.2929, 0.5731, 0.3114, 0.472, 0.2943, 0.4834, 0.2922, 0.4826, 0.3178, 0.4678, 0.3131, 0.5773, 0.3402, 0.5585, 0.3166, 0.5731, 0.3114, 0.5849, 0.3277, 0.4678, 0.3131, 0.4826, 0.3178, 0.4646, 0.3422, 0.4565, 0.33, 0.5639, 0.272, 0.5729, 0.2586, 0.5807, 0.2666, 0.5718, 0.2773, 0.4587, 0.268, 0.4664, 0.2597, 0.4759, 0.2731, 0.4681, 0.2786, 0.5729, 0.2586, 0.614, 0.2427, 0.6117, 0.2557, 0.5807, 0.2666, 0.4271, 0.2577, 0.4245, 0.2445, 0.4664, 0.2597, 0.4587, 0.268, 0.614, 0.2427, 0.6392, 0.253, 0.6325, 0.2629, 0.6117, 0.2557, 0.4061, 0.2655, 0.3989, 0.2556, 0.4245, 0.2445, 0.4271, 0.2577, 0.6392, 0.253, 0.6641, 0.2779, 0.6537, 0.28, 0.6325, 0.2629, 0.3849, 0.2836, 0.3741, 0.2818, 0.3989, 0.2556, 0.4061, 0.2655, 0.6641, 0.2779, 0.6684, 0.298, 0.6561, 0.2976, 0.6537, 0.28, 0.383, 0.3019, 0.3703, 0.3026, 0.3741, 0.2818, 0.3849, 0.2836, 0.6684, 0.298, 0.6624, 0.3128, 0.6528, 0.3102, 0.6561, 0.2976, 0.3869, 0.3146, 0.3771, 0.3177, 0.3703, 0.3026, 0.383, 0.3019, 0.6624, 0.3128, 0.6345, 0.3323, 0.629, 0.3239, 0.6528, 0.3102, 0.4116, 0.3277, 0.4064, 0.3365, 0.3771, 0.3177, 0.3869, 0.3146, 0.6345, 0.3323, 0.6155, 0.342, 0.6144, 0.332, 0.629, 0.3239, 0.4267, 0.3354, 0.426, 0.3456, 0.4064, 0.3365, 0.4116, 0.3277, 0.6155, 0.342, 0.5998, 0.3448, 0.601, 0.3336, 0.6144, 0.332, 0.4403, 0.3365, 0.442, 0.3478, 0.426, 0.3456, 0.4267, 0.3354, 0.5998, 0.3448, 0.5773, 0.3402, 0.5849, 0.3277, 0.601, 0.3336, 0.4565, 0.33, 0.4646, 0.3422, 0.442, 0.3478, 0.4403, 0.3365, 0.601, 0.3336, 0.5849, 0.3277, 0.5906, 0.3215, 0.6018, 0.3285, 0.4504, 0.3239, 0.4565, 0.33, 0.4403, 0.3365, 0.4394, 0.3313, 0.6144, 0.332, 0.601, 0.3336, 0.6018, 0.3285, 0.6133, 0.3271, 0.4394, 0.3313, 0.4403, 0.3365, 0.4267, 0.3354, 0.4276, 0.3304, 0.629, 0.3239, 0.6144, 0.332, 0.6133, 0.3271, 0.6269, 0.3205, 0.4276, 0.3304, 0.4267, 0.3354, 0.4116, 0.3277, 0.4136, 0.3242, 0.6528, 0.3102, 0.629, 0.3239, 0.6269, 0.3205, 0.6462, 0.3064, 0.4136, 0.3242, 0.4116, 0.3277, 0.3869, 0.3146, 0.3934, 0.3105, 0.6561, 0.2976, 0.6528, 0.3102, 0.6462, 0.3064, 0.6495, 0.2962, 0.3934, 0.3105, 0.3869, 0.3146, 0.383, 0.3019, 0.3897, 0.3002, 0.6537, 0.28, 0.6561, 0.2976, 0.6495, 0.2962, 0.6478, 0.2835, 0.3897, 0.3002, 0.383, 0.3019, 0.3849, 0.2836, 0.391, 0.2871, 0.6325, 0.2629, 0.6537, 0.28, 0.6478, 0.2835, 0.6298, 0.2673, 0.391, 0.2871, 0.3849, 0.2836, 0.4061, 0.2655, 0.4089, 0.27, 0.6117, 0.2557, 0.6325, 0.2629, 0.6298, 0.2673, 0.6126, 0.2616, 0.4089, 0.27, 0.4061, 0.2655, 0.4271, 0.2577, 0.4263, 0.2637, 0.5807, 0.2666, 0.6117, 0.2557, 0.6126, 0.2616, 0.5852, 0.271, 0.4263, 0.2637, 0.4271, 0.2577, 0.4587, 0.268, 0.4544, 0.2726, 0.5718, 0.2773, 0.5807, 0.2666, 0.5852, 0.271, 0.5781, 0.2819, 0.4544, 0.2726, 0.4587, 0.268, 0.4681, 0.2786, 0.4618, 0.2834, 0.5849, 0.3277, 0.5731, 0.3114, 0.5795, 0.3093, 0.5906, 0.3215, 0.4612, 0.3112, 0.4678, 0.3131, 0.4565, 0.33, 0.4504, 0.3239, 0.5731, 0.3114, 0.5684, 0.2929, 0.5775, 0.2938, 0.5795, 0.3093, 0.4628, 0.2954, 0.472, 0.2943, 0.4678, 0.3131, 0.4612, 0.3112, 0.5684, 0.2929, 0.5718, 0.2773, 0.5781, 0.2819, 0.5775, 0.2938, 0.4618, 0.2834, 0.4681, 0.2786, 0.472, 0.2943, 0.4628, 0.2954, 0.5219, 0.386, 0.5531, 0.3905, 0.5532, 0.4331, 0.523, 0.4336, 0.4928, 0.4345, 0.4909, 0.3919, 0.5219, 0.386, 0.523, 0.4336, 0.5531, 0.3905, 0.6048, 0.3978, 0.6098, 0.4315, 0.5532, 0.4331, 0.4359, 0.4357, 0.4393, 0.4015, 0.4909, 0.3919, 0.4928, 0.4345, 0.6048, 0.3978, 0.6268, 0.3958, 0.6482, 0.4193, 0.6098, 0.4315, 0.3965, 0.4254, 0.4169, 0.4006, 0.4393, 0.4015, 0.4359, 0.4357, 0.6268, 0.3958, 0.6628, 0.3725, 0.6921, 0.3883, 0.6482, 0.4193, 0.3503, 0.3962, 0.3793, 0.3787, 0.4169, 0.4006, 0.3965, 0.4254, 0.6628, 0.3725, 0.6974, 0.3327, 0.7263, 0.3418, 0.6921, 0.3883, 0.3128, 0.3506, 0.342, 0.3397, 0.3793, 0.3787, 0.3503, 0.3962, 0.6974, 0.3327, 0.7073, 0.3101, 0.7359, 0.3121, 0.7263, 0.3418, 0.3011, 0.3206, 0.3307, 0.3169, 0.342, 0.3397, 0.3128, 0.3506, 0.7073, 0.3101, 0.7153, 0.2654, 0.7299, 0.2564, 0.7359, 0.3121, 0.3049, 0.2611, 0.3205, 0.2703, 0.3307, 0.3169, 0.3011, 0.3206, 0.7153, 0.2654, 0.6764, 0.2332, 0.6982, 0.2169, 0.7299, 0.2564, 0.3374, 0.2192, 0.3603, 0.2359, 0.3205, 0.2703, 0.3049, 0.2611, 0.6764, 0.2332, 0.6474, 0.2005, 0.6631, 0.1907, 0.6982, 0.2169, 0.3735, 0.1919, 0.3897, 0.2019, 0.3603, 0.2359, 0.3374, 0.2192, 0.6269, 0.01561, 0.6494, 0.02238, 0.6605, 0.07608, 0.6214, 0.04809, 0.3768, 0.0753, 0.3888, 0.02159, 0.4113, 0.01513, 0.4164, 0.04763, 0.5675, 0.000144, 0.6269, 0.01561, 0.6214, 0.04809, 0.5772, 0.0328, 0.4164, 0.04763, 0.4113, 0.01513, 0.4706, 0.000144, 0.4608, 0.03266, 0.5189, 0.02489, 0.5675, 0.000144, 0.5772, 0.0328, 0.5474, 0.04172, 0.4608, 0.03266, 0.4706, 0.000144, 0.5189, 0.02489, 0.4905, 0.04167, 0.5403, 0.05381, 0.5189, 0.05029, 0.5189, 0.02489, 0.5474, 0.04172, 0.5189, 0.02489, 0.5189, 0.05029, 0.4976, 0.05377, 0.4905, 0.04167, 0.5519, 0.05834, 0.5403, 0.05381, 0.5474, 0.04172, 0.5581, 0.05387, 0.4905, 0.04167, 0.4976, 0.05377, 0.486, 0.05827, 0.4798, 0.05378, 0.5551, 0.0619, 0.5519, 0.05834, 0.5581, 0.05387, 0.577, 0.058, 0.4798, 0.05378, 0.486, 0.05827, 0.4828, 0.06183, 0.4609, 0.05785, 0.5638, 0.07659, 0.5551, 0.0619, 0.577, 0.058, 0.6117, 0.07827, 0.4609, 0.05785, 0.4828, 0.06183, 0.474, 0.07651, 0.4259, 0.07799, 0.577, 0.058, 0.5772, 0.0328, 0.6214, 0.04809, 0.6117, 0.07827, 0.4164, 0.04763, 0.4608, 0.03266, 0.4609, 0.05785, 0.4259, 0.07799, 0.577, 0.058, 0.5581, 0.05387, 0.5474, 0.04172, 0.5772, 0.0328, 0.4905, 0.04167, 0.4798, 0.05378, 0.4609, 0.05785, 0.4608, 0.03266, 0.6267, 0.1114, 0.6117, 0.07827, 0.6214, 0.04809, 0.6605, 0.07608, 0.4164, 0.04763, 0.4259, 0.07799, 0.4106, 0.1112, 0.3768, 0.0753, 0.5831, 0.1085, 0.5638, 0.07659, 0.6117, 0.07827, 0.6267, 0.1114, 0.4259, 0.07799, 0.474, 0.07651, 0.4545, 0.1085, 0.4106, 0.1112, 0.5961, 0.1334, 0.6295, 0.1305, 0.6235, 0.1468, 0.6012, 0.1479, 0.4137, 0.1472, 0.4076, 0.1306, 0.4414, 0.1336, 0.4363, 0.1482, 0.5831, 0.1085, 0.6267, 0.1114, 0.6295, 0.1305, 0.5961, 0.1334, 0.4076, 0.1306, 0.4106, 0.1112, 0.4545, 0.1085, 0.4414, 0.1336, 0.6055, 0.1651, 0.6012, 0.1479, 0.6235, 0.1468, 0.6193, 0.1598, 0.4137, 0.1472, 0.4363, 0.1482, 0.432, 0.1656, 0.418, 0.1604, 0.6055, 0.1651, 0.6193, 0.1598, 0.6631, 0.1907, 0.6474, 0.2005, 0.3735, 0.1919, 0.418, 0.1604, 0.432, 0.1656, 0.3897, 0.2019, 0.9459, 0.07957, 0.8862, 0.1218, 0.8491, 0.09973, 0.8918, 0.03692, 0.1831, 0.09213, 0.1413, 0.1125, 0.07896, 0.06072, 0.1423, 0.02147, 0.8918, 0.03692, 0.8491, 0.09973, 0.7885, 0.08083, 0.8056, 0.01079, 0.2464, 0.07651, 0.1831, 0.09213, 0.1423, 0.02147, 0.2326, 0.003484, 0.8056, 0.01079, 0.7885, 0.08083, 0.687, 0.0772, 0.6724, 0.0222, 0.3499, 0.07596, 0.2464, 0.07651, 0.2326, 0.003484, 0.366, 0.02099, 0.6724, 0.0222, 0.687, 0.0772, 0.6605, 0.07608, 0.6494, 0.02238, 0.3768, 0.0753, 0.3499, 0.07596, 0.366, 0.02099, 0.3888, 0.02159, 0.6267, 0.1114, 0.6605, 0.07608, 0.687, 0.0772, 0.6295, 0.1305, 0.3499, 0.07596, 0.3768, 0.0753, 0.4106, 0.1112, 0.4076, 0.1306, 0.7299, 0.2564, 0.6982, 0.2169, 0.7602, 0.1932, 0.789, 0.2333, 0.2716, 0.1939, 0.3374, 0.2192, 0.3049, 0.2611, 0.2413, 0.237, 0.9945, 0.1677, 0.9091, 0.1833, 0.8862, 0.1218, 0.9459, 0.07957, 0.1413, 0.1125, 0.1079, 0.1791, 0.01183, 0.1554, 0.07896, 0.06072, 0.9117, 0.4024, 0.8629, 0.3386, 0.8941, 0.3019, 0.9629, 0.3448, 0.1238, 0.3155, 0.1606, 0.3568, 0.1064, 0.4327, 0.04397, 0.367, 0.9629, 0.3448, 0.8941, 0.3019, 0.9154, 0.2598, 0.9999, 0.2546, 0.09896, 0.267, 0.1238, 0.3155, 0.04397, 0.367, 0.000144, 0.2591, 0.9999, 0.2546, 0.9154, 0.2598, 0.9091, 0.1833, 0.9945, 0.1677, 0.1079, 0.1791, 0.09896, 0.267, 0.000144, 0.2591, 0.01183, 0.1554, 0.7495, 0.3347, 0.7359, 0.3121, 0.7663, 0.3008, 0.7892, 0.3137, 0.2674, 0.3101, 0.3011, 0.3206, 0.2882, 0.3465, 0.243, 0.3256, 0.7892, 0.3137, 0.7663, 0.3008, 0.8153, 0.2764, 0.8462, 0.2934, 0.2131, 0.2852, 0.2674, 0.3101, 0.243, 0.3256, 0.1785, 0.305, 0.8462, 0.2934, 0.8153, 0.2764, 0.845, 0.2564, 0.8735, 0.2659, 0.1797, 0.2633, 0.2131, 0.2852, 0.1785, 0.305, 0.1471, 0.2743, 0.8735, 0.2659, 0.845, 0.2564, 0.8591, 0.2282, 0.887, 0.2338, 0.1628, 0.2317, 0.1797, 0.2633, 0.1471, 0.2743, 0.1315, 0.2376, 0.8424, 0.1952, 0.875, 0.1847, 0.887, 0.2338, 0.8591, 0.2282, 0.1315, 0.2376, 0.1452, 0.1827, 0.1768, 0.1962, 0.1628, 0.2317, 0.9091, 0.1833, 0.9154, 0.2598, 0.887, 0.2338, 0.875, 0.1847, 0.1315, 0.2376, 0.09896, 0.267, 0.1079, 0.1791, 0.1452, 0.1827, 0.9154, 0.2598, 0.8941, 0.3019, 0.8735, 0.2659, 0.887, 0.2338, 0.1471, 0.2743, 0.1238, 0.3155, 0.09896, 0.267, 0.1315, 0.2376, 0.8941, 0.3019, 0.8629, 0.3386, 0.8462, 0.2934, 0.8735, 0.2659, 0.1785, 0.305, 0.1606, 0.3568, 0.1238, 0.3155, 0.1471, 0.2743, 0.8629, 0.3386, 0.7943, 0.3641, 0.7892, 0.3137, 0.8462, 0.2934, 0.243, 0.3256, 0.2398, 0.3826, 0.1606, 0.3568, 0.1785, 0.305, 0.7702, 0.3795, 0.7495, 0.3347, 0.7892, 0.3137, 0.7943, 0.3641, 0.243, 0.3256, 0.2882, 0.3465, 0.2681, 0.3987, 0.2398, 0.3826, 0.8455, 0.45, 0.7943, 0.3641, 0.8629, 0.3386, 0.9117, 0.4024, 0.1606, 0.3568, 0.2398, 0.3826, 0.1853, 0.4841, 0.1064, 0.4327, 0.8159, 0.4454, 0.7706, 0.4443, 0.7557, 0.4186, 0.7702, 0.3795, 0.287, 0.4429, 0.2714, 0.4733, 0.2193, 0.4772, 0.2681, 0.3987, 0.8159, 0.4454, 0.7702, 0.3795, 0.7943, 0.3641, 0.8455, 0.45, 0.2398, 0.3826, 0.2681, 0.3987, 0.2193, 0.4772, 0.1853, 0.4841, 0.8198, 0.4681, 0.8159, 0.4454, 0.8455, 0.45, 0.1853, 0.4841, 0.2193, 0.4772, 0.2159, 0.5036, 0.7359, 0.3121, 0.7299, 0.2564, 0.789, 0.2333, 0.7663, 0.3008, 0.2413, 0.237, 0.3049, 0.2611, 0.3011, 0.3206, 0.2674, 0.3101, 0.789, 0.2333, 0.8096, 0.2339, 0.8153, 0.2764, 0.7663, 0.3008, 0.2131, 0.2852, 0.2192, 0.2374, 0.2413, 0.237, 0.2674, 0.3101, 0.8096, 0.2339, 0.8293, 0.2196, 0.845, 0.2564, 0.8153, 0.2764, 0.1797, 0.2633, 0.1991, 0.2225, 0.2192, 0.2374, 0.2131, 0.2852, 0.8424, 0.1952, 0.8591, 0.2282, 0.845, 0.2564, 0.8293, 0.2196, 0.1797, 0.2633, 0.1628, 0.2317, 0.1768, 0.1962, 0.1991, 0.2225, 0.687, 0.0772, 0.7885, 0.08083, 0.7865, 0.1176, 0.7155, 0.1397, 0.2467, 0.1148, 0.2464, 0.07651, 0.3499, 0.07596, 0.3195, 0.1394, 0.7602, 0.1932, 0.7155, 0.1397, 0.7865, 0.1176, 0.7855, 0.1523, 0.2467, 0.1148, 0.3195, 0.1394, 0.2716, 0.1939, 0.246, 0.151, 0.6982, 0.2169, 0.6631, 0.1907, 0.7155, 0.1397, 0.7602, 0.1932, 0.3195, 0.1394, 0.3735, 0.1919, 0.3374, 0.2192, 0.2716, 0.1939, 0.6631, 0.1907, 0.6235, 0.1468, 0.6295, 0.1305, 0.7155, 0.1397, 0.4076, 0.1306, 0.4137, 0.1472, 0.3735, 0.1919, 0.3195, 0.1394, 0.6295, 0.1305, 0.687, 0.0772, 0.7155, 0.1397, 0.3195, 0.1394, 0.3499, 0.07596, 0.4076, 0.1306, 0.6631, 0.1907, 0.6193, 0.1598, 0.6235, 0.1468, 0.4137, 0.1472, 0.418, 0.1604, 0.3735, 0.1919, 0.8424, 0.1952, 0.8374, 0.1564, 0.8582, 0.1378, 0.875, 0.1847, 0.1717, 0.1323, 0.1966, 0.1552, 0.1768, 0.1962, 0.1452, 0.1827, 0.9091, 0.1833, 0.875, 0.1847, 0.8582, 0.1378, 0.8862, 0.1218, 0.1717, 0.1323, 0.1452, 0.1827, 0.1079, 0.1791, 0.1413, 0.1125, 0.7855, 0.1523, 0.7865, 0.1176, 0.8582, 0.1378, 0.8374, 0.1564, 0.1717, 0.1323, 0.2467, 0.1148, 0.246, 0.151, 0.1966, 0.1552, 0.7885, 0.08083, 0.8491, 0.09973, 0.8582, 0.1378, 0.7865, 0.1176, 0.1717, 0.1323, 0.1831, 0.09213, 0.2464, 0.07651, 0.2467, 0.1148, 0.8862, 0.1218, 0.8582, 0.1378, 0.8491, 0.09973, 0.1831, 0.09213, 0.1717, 0.1323, 0.1413, 0.1125, 0.5062, 0.9049, 0.4324, 0.8949, 0.4388, 0.8702, 0.4911, 0.8817, 0.3159, 0.8682, 0.3216, 0.8932, 0.2472, 0.9012, 0.263, 0.8783, 0.5062, 0.9049, 0.4911, 0.8817, 0.5728, 0.8605, 0.6048, 0.8799, 0.1815, 0.8547, 0.263, 0.8783, 0.2472, 0.9012, 0.1487, 0.8733, 0.6048, 0.8799, 0.5728, 0.8605, 0.5864, 0.794, 0.62, 0.7916, 0.1697, 0.7875, 0.1815, 0.8547, 0.1487, 0.8733, 0.1361, 0.7841, 0.62, 0.7916, 0.5864, 0.794, 0.549, 0.7464, 0.5638, 0.7392, 0.2087, 0.7409, 0.1697, 0.7875, 0.1361, 0.7841, 0.1941, 0.7332, 0.5638, 0.7392, 0.549, 0.7464, 0.5003, 0.7117, 0.5083, 0.6977, 0.2584, 0.7075, 0.2087, 0.7409, 0.1941, 0.7332, 0.2508, 0.6932, 0.5083, 0.6977, 0.5003, 0.7117, 0.4386, 0.6807, 0.4348, 0.6589, 0.321, 0.678, 0.2584, 0.7075, 0.2508, 0.6932, 0.3253, 0.6562, 0.5003, 0.7117, 0.5057, 0.7309, 0.453, 0.7, 0.4386, 0.6807, 0.3061, 0.697, 0.2525, 0.7266, 0.2584, 0.7075, 0.321, 0.678, 0.549, 0.7464, 0.5429, 0.7558, 0.5057, 0.7309, 0.5003, 0.7117, 0.2525, 0.7266, 0.2146, 0.7504, 0.2087, 0.7409, 0.2584, 0.7075, 0.5864, 0.794, 0.5681, 0.7874, 0.5429, 0.7558, 0.549, 0.7464, 0.2146, 0.7504, 0.1883, 0.7814, 0.1697, 0.7875, 0.2087, 0.7409, 0.5728, 0.8605, 0.5555, 0.8264, 0.5681, 0.7874, 0.5864, 0.794, 0.1883, 0.7814, 0.1998, 0.8209, 0.1815, 0.8547, 0.1697, 0.7875, 0.4911, 0.8817, 0.5012, 0.8444, 0.5555, 0.8264, 0.5728, 0.8605, 0.1998, 0.8209, 0.2538, 0.8405, 0.263, 0.8783, 0.1815, 0.8547, 0.4911, 0.8817, 0.4388, 0.8702, 0.4578, 0.84, 0.5012, 0.8444, 0.2976, 0.8374, 0.3159, 0.8682, 0.263, 0.8783, 0.2538, 0.8405, 0.7602, 0.1932, 0.7855, 0.1523, 0.796, 0.177, 0.7832, 0.1874, 0.2336, 0.1756, 0.246, 0.151, 0.2716, 0.1939, 0.247, 0.1871, 0.391, 0.6119, 0.4348, 0.6589, 0.4386, 0.6807, 0.3948, 0.6861, 0.321, 0.678, 0.3253, 0.6562, 0.3699, 0.6102, 0.3648, 0.6844, 0.789, 0.2333, 0.7602, 0.1932, 0.7832, 0.1874, 0.8096, 0.2339, 0.247, 0.1871, 0.2716, 0.1939, 0.2413, 0.237, 0.2192, 0.2374, 0.3917, 0.8621, 0.4016, 0.8415, 0.4388, 0.8702, 0.4324, 0.8949, 0.3159, 0.8682, 0.354, 0.8403, 0.3634, 0.8613, 0.3216, 0.8932, 0.4386, 0.6807, 0.453, 0.7, 0.435, 0.7183, 0.3948, 0.6861, 0.3237, 0.7157, 0.3061, 0.697, 0.321, 0.678, 0.3648, 0.6844, 0.4337, 0.7297, 0.3847, 0.7103, 0.3948, 0.6861, 0.435, 0.7183, 0.3648, 0.6844, 0.3744, 0.709, 0.3247, 0.7272, 0.3237, 0.7157, 0.411, 0.7477, 0.3847, 0.7103, 0.4337, 0.7297, 0.4278, 0.7428, 0.3247, 0.7272, 0.3744, 0.709, 0.347, 0.7458, 0.3303, 0.7405, 0.4181, 0.7849, 0.3847, 0.7954, 0.3847, 0.7103, 0.411, 0.7477, 0.3744, 0.709, 0.3723, 0.7945, 0.339, 0.7831, 0.347, 0.7458, 0.4016, 0.8415, 0.3847, 0.7954, 0.4181, 0.7849, 0.4313, 0.8175, 0.339, 0.7831, 0.3723, 0.7945, 0.354, 0.8403, 0.3248, 0.8155, 0.4388, 0.8702, 0.4016, 0.8415, 0.4313, 0.8175, 0.4578, 0.84, 0.3248, 0.8155, 0.354, 0.8403, 0.3159, 0.8682, 0.2976, 0.8374, 0.8096, 0.2339, 0.8163, 0.2031, 0.8251, 0.2098, 0.8293, 0.2196, 0.1998, 0.2148, 0.2098, 0.2062, 0.2192, 0.2374, 0.1991, 0.2225, 0.8096, 0.2339, 0.7832, 0.1874, 0.8022, 0.1846, 0.8163, 0.2031, 0.2265, 0.1831, 0.247, 0.1871, 0.2192, 0.2374, 0.2098, 0.2062, 0.7832, 0.1874, 0.796, 0.177, 0.8022, 0.1846, 0.2265, 0.1831, 0.2336, 0.1756, 0.247, 0.1871, 0.4578, 0.84, 0.4313, 0.8175, 0.4485, 0.8046, 0.4734, 0.8247, 0.3079, 0.802, 0.3248, 0.8155, 0.2976, 0.8374, 0.2824, 0.8215, 0.4313, 0.8175, 0.4181, 0.7849, 0.4359, 0.7796, 0.4485, 0.8046, 0.3212, 0.7772, 0.339, 0.7831, 0.3248, 0.8155, 0.3079, 0.802, 0.4181, 0.7849, 0.411, 0.7477, 0.4237, 0.7542, 0.4359, 0.7796, 0.3341, 0.752, 0.347, 0.7458, 0.339, 0.7831, 0.3212, 0.7772, 0.411, 0.7477, 0.4278, 0.7428, 0.4379, 0.7498, 0.4237, 0.7542, 0.3199, 0.7473, 0.3303, 0.7405, 0.347, 0.7458, 0.3341, 0.752, 0.4278, 0.7428, 0.4337, 0.7297, 0.4454, 0.732, 0.4379, 0.7498, 0.3129, 0.7292, 0.3247, 0.7272, 0.3303, 0.7405, 0.3199, 0.7473, 0.4337, 0.7297, 0.435, 0.7183, 0.441, 0.7244, 0.4454, 0.732, 0.3175, 0.7217, 0.3237, 0.7157, 0.3247, 0.7272, 0.3129, 0.7292, 0.435, 0.7183, 0.453, 0.7, 0.4553, 0.7137, 0.441, 0.7244, 0.3035, 0.7107, 0.3061, 0.697, 0.3237, 0.7157, 0.3175, 0.7217, 0.5012, 0.8444, 0.4578, 0.84, 0.4734, 0.8247, 0.5125, 0.8288, 0.2824, 0.8215, 0.2976, 0.8374, 0.2538, 0.8405, 0.243, 0.8246, 0.5555, 0.8264, 0.5012, 0.8444, 0.5125, 0.8288, 0.5509, 0.8118, 0.243, 0.8246, 0.2538, 0.8405, 0.1998, 0.8209, 0.2048, 0.8064, 0.5681, 0.7874, 0.5555, 0.8264, 0.5509, 0.8118, 0.5521, 0.7877, 0.2048, 0.8064, 0.1998, 0.8209, 0.1883, 0.7814, 0.2043, 0.7822, 0.5429, 0.7558, 0.5681, 0.7874, 0.5521, 0.7877, 0.5394, 0.7645, 0.2043, 0.7822, 0.1883, 0.7814, 0.2146, 0.7504, 0.2178, 0.7593, 0.5057, 0.7309, 0.5429, 0.7558, 0.5394, 0.7645, 0.5084, 0.7431, 0.2178, 0.7593, 0.2146, 0.7504, 0.2525, 0.7266, 0.2494, 0.7387, 0.453, 0.7, 0.5057, 0.7309, 0.5084, 0.7431, 0.4553, 0.7137, 0.2494, 0.7387, 0.2525, 0.7266, 0.3061, 0.697, 0.3035, 0.7107, 0.4379, 0.7498, 0.4454, 0.732, 0.4708, 0.7484, 0.4548, 0.7617, 0.287, 0.745, 0.3129, 0.7292, 0.3199, 0.7473, 0.3027, 0.7587, 0.4548, 0.7617, 0.4708, 0.7484, 0.4889, 0.7705, 0.4754, 0.7839, 0.2683, 0.7667, 0.287, 0.745, 0.3027, 0.7587, 0.2814, 0.7805, 0.4754, 0.7839, 0.4889, 0.7705, 0.5037, 0.7876, 0.4945, 0.8025, 0.253, 0.7834, 0.2683, 0.7667, 0.2814, 0.7805, 0.2618, 0.7986, 0.4945, 0.8025, 0.5037, 0.7876, 0.5186, 0.7916, 0.5168, 0.8073, 0.2379, 0.787, 0.253, 0.7834, 0.2618, 0.7986, 0.2392, 0.8029, 0.5125, 0.8288, 0.4734, 0.8247, 0.4945, 0.8025, 0.5168, 0.8073, 0.2618, 0.7986, 0.2824, 0.8215, 0.243, 0.8246, 0.2392, 0.8029, 0.4485, 0.8046, 0.4754, 0.7839, 0.4945, 0.8025, 0.4734, 0.8247, 0.2618, 0.7986, 0.2814, 0.7805, 0.3079, 0.802, 0.2824, 0.8215, 0.4485, 0.8046, 0.4359, 0.7796, 0.4548, 0.7617, 0.4754, 0.7839, 0.3027, 0.7587, 0.3212, 0.7772, 0.3079, 0.802, 0.2814, 0.7805, 0.4379, 0.7498, 0.4548, 0.7617, 0.4359, 0.7796, 0.4237, 0.7542, 0.3212, 0.7772, 0.3027, 0.7587, 0.3199, 0.7473, 0.3341, 0.752, 0.441, 0.7244, 0.4553, 0.7137, 0.4708, 0.7484, 0.4454, 0.732, 0.287, 0.745, 0.3035, 0.7107, 0.3175, 0.7217, 0.3129, 0.7292, 0.5084, 0.7431, 0.4889, 0.7705, 0.4708, 0.7484, 0.4553, 0.7137, 0.287, 0.745, 0.2683, 0.7667, 0.2494, 0.7387, 0.3035, 0.7107, 0.5394, 0.7645, 0.5037, 0.7876, 0.4889, 0.7705, 0.5084, 0.7431, 0.2683, 0.7667, 0.253, 0.7834, 0.2178, 0.7593, 0.2494, 0.7387, 0.5521, 0.7877, 0.5186, 0.7916, 0.5037, 0.7876, 0.5394, 0.7645, 0.253, 0.7834, 0.2379, 0.787, 0.2043, 0.7822, 0.2178, 0.7593, 0.5509, 0.8118, 0.5168, 0.8073, 0.5186, 0.7916, 0.5521, 0.7877, 0.2379, 0.787, 0.2392, 0.8029, 0.2048, 0.8064, 0.2043, 0.7822, 0.5125, 0.8288, 0.5168, 0.8073, 0.5509, 0.8118, 0.2048, 0.8064, 0.2392, 0.8029, 0.243, 0.8246, 0.5083, 0.6977, 0.4348, 0.6589, 0.4841, 0.6288, 0.5434, 0.6835, 0.2769, 0.6251, 0.3253, 0.6562, 0.2508, 0.6932, 0.2161, 0.6781, 0.5638, 0.7392, 0.5083, 0.6977, 0.5434, 0.6835, 0.5811, 0.7269, 0.2161, 0.6781, 0.2508, 0.6932, 0.1941, 0.7332, 0.1772, 0.7204, 0.62, 0.7916, 0.5638, 0.7392, 0.5811, 0.7269, 0.6167, 0.76, 0.1772, 0.7204, 0.1941, 0.7332, 0.1361, 0.7841, 0.1404, 0.7524, 0.7075, 0.7599, 0.62, 0.7916, 0.6167, 0.76, 0.6606, 0.7412, 0.1404, 0.7524, 0.1361, 0.7841, 0.04953, 0.7488, 0.09704, 0.7321, 0.7455, 0.6521, 0.7075, 0.7599, 0.6606, 0.7412, 0.6773, 0.6704, 0.09704, 0.7321, 0.04953, 0.7488, 0.01941, 0.6397, 0.08356, 0.662, 0.7408, 0.5724, 0.7455, 0.6521, 0.6773, 0.6704, 0.6714, 0.5927, 0.08356, 0.662, 0.01941, 0.6397, 0.03366, 0.5644, 0.09282, 0.5899, 0.6773, 0.6704, 0.5434, 0.6835, 0.4841, 0.6288, 0.6714, 0.5927, 0.2769, 0.6251, 0.2161, 0.6781, 0.08356, 0.662, 0.09282, 0.5899, 0.6773, 0.6704, 0.6606, 0.7412, 0.5811, 0.7269, 0.5434, 0.6835, 0.1772, 0.7204, 0.09704, 0.7321, 0.08356, 0.662, 0.2161, 0.6781, 0.6606, 0.7412, 0.6167, 0.76, 0.5811, 0.7269, 0.1772, 0.7204, 0.1404, 0.7524, 0.09704, 0.7321, 0.8424, 0.1952, 0.8293, 0.2196, 0.8346, 0.2069, 0.8347, 0.207, 0.03366, 0.5644, 0.05122, 0.5227, 0.145, 0.5626, 0.09282, 0.5899, 0.6204, 0.5657, 0.6714, 0.5927, 0.4841, 0.6288, 0.4981, 0.5523, 0.2769, 0.6251, 0.09282, 0.5899, 0.145, 0.5626, 0.2642, 0.5501, 0.391, 0.6119, 0.4981, 0.5523, 0.4841, 0.6288, 0.4348, 0.6589, 0.2769, 0.6251, 0.2642, 0.5501, 0.3699, 0.6102, 0.3253, 0.6562])
me_suzanne.materials.append(mat_material_001)
me_suzanne.use_remesh_preserve_volume = False
me_suzanne.use_remesh_preserve_attributes = False
me_suzanne.use_mirror_vertex_groups = False
me_suzanne.update()

# ---- objects
ob_light = bpy.data.objects.new('Light', light_light)
ob_camera = bpy.data.objects.new('Camera', cam_camera)
ob_suzanne = bpy.data.objects.new('Suzanne', me_suzanne)
ob_point = bpy.data.objects.new('Point', light_point)

# ---- transforms, parenting, visibility, modifiers, constraints
ob_light.location = (4.076, 1.005, 5.904)
ob_light.rotation_euler = (0.6503, 0.05522, 1.866)
ob_light.lock_rotations_4d = False
ob_light.empty_display_type = 'ARROWS'
ob_light.color = (0.0, 0.0, 0.0, 0.0)
ob_light.lineart.crease_threshold = 0.0
ob_camera.location = (-5.721, 11.81, -3.153)
ob_camera.rotation_euler = (1.802, 1.975e-06, 3.594)
ob_camera.scale = (1.0, 1.0, 1.0)
ob_camera.lock_rotations_4d = False
ob_camera.empty_display_type = 'ARROWS'
ob_camera.color = (0.0, 0.0, 0.0, 0.0)
ob_camera.display_type = 'WIRE'
ob_camera.lineart.crease_threshold = 0.0
ob_suzanne.location = (-2.899, 2.28, -2.07)
ob_suzanne.scale = (-4.109, -4.109, 0.7359)
ob_suzanne.lineart.crease_threshold = 0.0
ob_point.location = (-3.228, 6.39, -2.451)
ob_point.lineart.crease_threshold = 0.0

# ---- collection membership
col_collection.objects.link(ob_light)
col_collection.objects.link(ob_camera)
col_collection.objects.link(ob_suzanne)
col_collection.objects.link(ob_point)

# ---- scene / render settings (as saved in the file)
scene.camera = ob_camera
scene.frame_start = 1; scene.frame_end = 250; scene.frame_set(150)
scene.render.engine = 'CYCLES'
scene.render.resolution_percentage = 200
scene.cycles.use_denoising = False
scene.cycles.samples = 1033
scene.cycles.sampling_pattern = 'TABULATED_SOBOL'
scene.cycles.use_adaptive_sampling = False
scene.cycles.use_light_tree = False
scene.view_settings.view_transform = 'Filmic'
bpy.context.view_layer.update()
